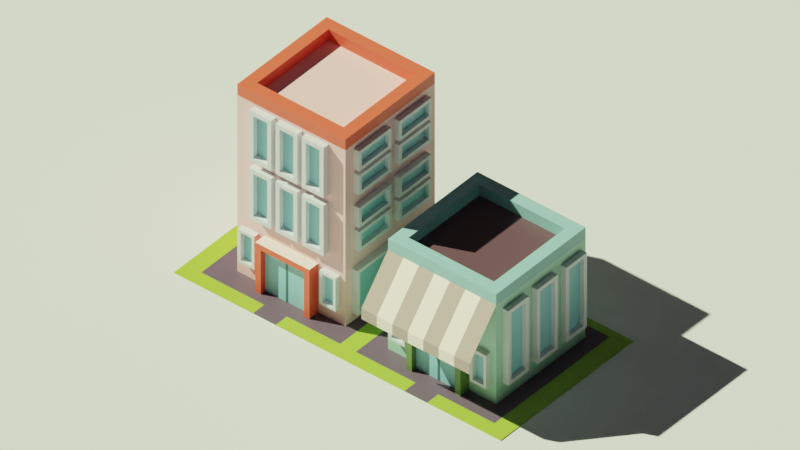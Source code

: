 # Source: Isometric_building_1.blend  (saved by Blender 3.6.13; exported with 4.5.12 LTS)
import bpy
from mathutils import Matrix  # noqa: F401  (used for matrix-valued properties, if any)

bpy.ops.wm.read_factory_settings(use_empty=True)
scene = bpy.context.scene
scene.name = 'Scene'

# ---- collections
col_building_1 = bpy.data.collections.new('Building_1'); scene.collection.children.link(col_building_1)
col_building_2 = bpy.data.collections.new('Building_2'); scene.collection.children.link(col_building_2)

# ---- materials (node trees are filled in below, after node groups)
mat_material_031 = bpy.data.materials.new('Material.031')
mat_material_032 = bpy.data.materials.new('Material.032')
mat_material_033 = bpy.data.materials.new('Material.033')
mat_material_002 = bpy.data.materials.new('Material.002')
mat_material_007 = bpy.data.materials.new('Material.007')
mat_material_008 = bpy.data.materials.new('Material.008')
mat_material_009 = bpy.data.materials.new('Material.009')
mat_material_014 = bpy.data.materials.new('Material.014')
mat_material_012 = bpy.data.materials.new('Material.012')
mat_material_013 = bpy.data.materials.new('Material.013')
mat_material_010 = bpy.data.materials.new('Material.010')
mat_material_011 = bpy.data.materials.new('Material.011')
mat_material_015 = bpy.data.materials.new('Material.015')
mat_material_016 = bpy.data.materials.new('Material.016')
mat_material_017 = bpy.data.materials.new('Material.017')
mat_material_018 = bpy.data.materials.new('Material.018')
mat_material_003 = bpy.data.materials.new('Material.003')
mat_material_005 = bpy.data.materials.new('Material.005')
mat_material_021 = bpy.data.materials.new('Material.021')
mat_material_022 = bpy.data.materials.new('Material.022')
mat_material_023 = bpy.data.materials.new('Material.023')
mat_material_026 = bpy.data.materials.new('Material.026')
mat_material_027 = bpy.data.materials.new('Material.027')
mat_material_028 = bpy.data.materials.new('Material.028')
mat_material_029 = bpy.data.materials.new('Material.029')
mat_material_030 = bpy.data.materials.new('Material.030')
mat_material_024 = bpy.data.materials.new('Material.024')
mat_material_025 = bpy.data.materials.new('Material.025')
mat_material_019 = bpy.data.materials.new('Material.019')
mat_material_020 = bpy.data.materials.new('Material.020')
mat_material_006 = bpy.data.materials.new('Material.006')
mat_material_004 = bpy.data.materials.new('Material.004')
mat_material_001 = bpy.data.materials.new('Material.001')

# ---- material node trees
mat_material_031.use_nodes = True; mat_material_031.node_tree.nodes.clear()
_N = mat_material_031.node_tree.nodes; _L = mat_material_031.node_tree.links
n0 = _N.new('ShaderNodeBsdfPrincipled'); n0.name = 'Principled BSDF'; n0.location = (10, 300)
n0.distribution = 'GGX'
n0.subsurface_method = 'RANDOM_WALK_SKIN'
n0.inputs[0].default_value = (0.05286, 0.147, 0.15, 1.0)
n0.inputs[3].default_value = 1.45
n0.inputs[27].default_value = (0.0, 0.0, 0.0, 1.0)
n0.inputs[28].default_value = 1.0
n1 = _N.new('ShaderNodeOutputMaterial'); n1.name = 'Material Output'; n1.location = (300, 300)
_L.new(n0.outputs[0], n1.inputs[0])
n1.is_active_output = True
mat_material_032.use_nodes = True; mat_material_032.node_tree.nodes.clear()
_N = mat_material_032.node_tree.nodes; _L = mat_material_032.node_tree.links
n0 = _N.new('ShaderNodeBsdfPrincipled'); n0.name = 'Principled BSDF'; n0.location = (10, 300)
n0.distribution = 'GGX'
n0.subsurface_method = 'RANDOM_WALK_SKIN'
n0.inputs[0].default_value = (0.05286, 0.147, 0.15, 1.0)
n0.inputs[3].default_value = 1.45
n0.inputs[27].default_value = (0.0, 0.0, 0.0, 1.0)
n0.inputs[28].default_value = 1.0
n1 = _N.new('ShaderNodeOutputMaterial'); n1.name = 'Material Output'; n1.location = (300, 300)
_L.new(n0.outputs[0], n1.inputs[0])
n1.is_active_output = True
mat_material_033.use_nodes = True; mat_material_033.node_tree.nodes.clear()
_N = mat_material_033.node_tree.nodes; _L = mat_material_033.node_tree.links
n0 = _N.new('ShaderNodeBsdfPrincipled'); n0.name = 'Principled BSDF'; n0.location = (10, 300)
n0.distribution = 'GGX'
n0.subsurface_method = 'RANDOM_WALK_SKIN'
n0.inputs[3].default_value = 1.45
n0.inputs[27].default_value = (0.0, 0.0, 0.0, 1.0)
n0.inputs[28].default_value = 1.0
n1 = _N.new('ShaderNodeOutputMaterial'); n1.name = 'Material Output'; n1.location = (300, 300)
_L.new(n0.outputs[0], n1.inputs[0])
n1.is_active_output = True
mat_material_002.use_nodes = True; mat_material_002.node_tree.nodes.clear()
_N = mat_material_002.node_tree.nodes; _L = mat_material_002.node_tree.links
n0 = _N.new('ShaderNodeBsdfPrincipled'); n0.name = 'Principled BSDF'; n0.location = (10, 300)
n0.distribution = 'GGX'
n0.subsurface_method = 'RANDOM_WALK_SKIN'
n0.inputs[0].default_value = (0.8228, 0.1022, 0.05951, 1.0)
n0.inputs[3].default_value = 1.45
n0.inputs[27].default_value = (0.0, 0.0, 0.0, 1.0)
n0.inputs[28].default_value = 1.0
n1 = _N.new('ShaderNodeOutputMaterial'); n1.name = 'Material Output'; n1.location = (300, 300)
_L.new(n0.outputs[0], n1.inputs[0])
n1.is_active_output = True
mat_material_007.use_nodes = True; mat_material_007.node_tree.nodes.clear()
_N = mat_material_007.node_tree.nodes; _L = mat_material_007.node_tree.links
n0 = _N.new('ShaderNodeBsdfPrincipled'); n0.name = 'Principled BSDF'; n0.location = (10, 300)
n0.distribution = 'GGX'
n0.subsurface_method = 'RANDOM_WALK_SKIN'
n0.inputs[0].default_value = (0.9301, 0.5407, 0.5606, 1.0)
n0.inputs[3].default_value = 1.45
n0.inputs[27].default_value = (0.0, 0.0, 0.0, 1.0)
n0.inputs[28].default_value = 1.0
n1 = _N.new('ShaderNodeOutputMaterial'); n1.name = 'Material Output'; n1.location = (300, 300)
_L.new(n0.outputs[0], n1.inputs[0])
n1.is_active_output = True
mat_material_008.use_nodes = True; mat_material_008.node_tree.nodes.clear()
_N = mat_material_008.node_tree.nodes; _L = mat_material_008.node_tree.links
n0 = _N.new('ShaderNodeBsdfPrincipled'); n0.name = 'Principled BSDF'; n0.location = (10, 300)
n0.distribution = 'GGX'
n0.subsurface_method = 'RANDOM_WALK_SKIN'
n0.inputs[0].default_value = (0.8228, 0.1022, 0.05951, 1.0)
n0.inputs[3].default_value = 1.45
n0.inputs[27].default_value = (0.0, 0.0, 0.0, 1.0)
n0.inputs[28].default_value = 1.0
n1 = _N.new('ShaderNodeOutputMaterial'); n1.name = 'Material Output'; n1.location = (300, 300)
_L.new(n0.outputs[0], n1.inputs[0])
n1.is_active_output = True
mat_material_009.use_nodes = True; mat_material_009.node_tree.nodes.clear()
_N = mat_material_009.node_tree.nodes; _L = mat_material_009.node_tree.links
n0 = _N.new('ShaderNodeBsdfPrincipled'); n0.name = 'Principled BSDF'; n0.location = (10, 300)
n0.distribution = 'GGX'
n0.subsurface_method = 'RANDOM_WALK_SKIN'
n0.inputs[0].default_value = (0.9301, 0.7605, 0.6724, 1.0)
n0.inputs[3].default_value = 1.45
n0.inputs[27].default_value = (0.0, 0.0, 0.0, 1.0)
n0.inputs[28].default_value = 1.0
n1 = _N.new('ShaderNodeOutputMaterial'); n1.name = 'Material Output'; n1.location = (300, 300)
_L.new(n0.outputs[0], n1.inputs[0])
n1.is_active_output = True
mat_material_014.use_nodes = True; mat_material_014.node_tree.nodes.clear()
_N = mat_material_014.node_tree.nodes; _L = mat_material_014.node_tree.links
n0 = _N.new('ShaderNodeBsdfPrincipled'); n0.name = 'Principled BSDF'; n0.location = (10, 300)
n0.distribution = 'GGX'
n0.subsurface_method = 'RANDOM_WALK_SKIN'
n0.inputs[0].default_value = (0.2705, 0.5841, 0.6654, 1.0)
n0.inputs[3].default_value = 1.45
n0.inputs[27].default_value = (0.0, 0.0, 0.0, 1.0)
n0.inputs[28].default_value = 1.0
n1 = _N.new('ShaderNodeOutputMaterial'); n1.name = 'Material Output'; n1.location = (300, 300)
_L.new(n0.outputs[0], n1.inputs[0])
n1.is_active_output = True
mat_material_012.use_nodes = True; mat_material_012.node_tree.nodes.clear()
_N = mat_material_012.node_tree.nodes; _L = mat_material_012.node_tree.links
n0 = _N.new('ShaderNodeBsdfPrincipled'); n0.name = 'Principled BSDF'; n0.location = (10, 300)
n0.distribution = 'GGX'
n0.subsurface_method = 'RANDOM_WALK_SKIN'
n0.inputs[0].default_value = (0.7157, 0.7231, 0.7913, 1.0)
n0.inputs[3].default_value = 1.45
n0.inputs[27].default_value = (0.0, 0.0, 0.0, 1.0)
n0.inputs[28].default_value = 1.0
n1 = _N.new('ShaderNodeOutputMaterial'); n1.name = 'Material Output'; n1.location = (300, 300)
_L.new(n0.outputs[0], n1.inputs[0])
n1.is_active_output = True
mat_material_013.use_nodes = True; mat_material_013.node_tree.nodes.clear()
_N = mat_material_013.node_tree.nodes; _L = mat_material_013.node_tree.links
n0 = _N.new('ShaderNodeBsdfPrincipled'); n0.name = 'Principled BSDF'; n0.location = (10, 300)
n0.distribution = 'GGX'
n0.subsurface_method = 'RANDOM_WALK_SKIN'
n0.inputs[0].default_value = (0.2705, 0.5841, 0.6654, 1.0)
n0.inputs[3].default_value = 1.45
n0.inputs[27].default_value = (0.0, 0.0, 0.0, 1.0)
n0.inputs[28].default_value = 1.0
n1 = _N.new('ShaderNodeOutputMaterial'); n1.name = 'Material Output'; n1.location = (300, 300)
_L.new(n0.outputs[0], n1.inputs[0])
n1.is_active_output = True
mat_material_010.use_nodes = True; mat_material_010.node_tree.nodes.clear()
_N = mat_material_010.node_tree.nodes; _L = mat_material_010.node_tree.links
n0 = _N.new('ShaderNodeBsdfPrincipled'); n0.name = 'Principled BSDF'; n0.location = (10, 300)
n0.distribution = 'GGX'
n0.subsurface_method = 'RANDOM_WALK_SKIN'
n0.inputs[0].default_value = (0.2705, 0.5841, 0.6654, 1.0)
n0.inputs[3].default_value = 1.45
n0.inputs[27].default_value = (0.0, 0.0, 0.0, 1.0)
n0.inputs[28].default_value = 1.0
n1 = _N.new('ShaderNodeOutputMaterial'); n1.name = 'Material Output'; n1.location = (300, 300)
_L.new(n0.outputs[0], n1.inputs[0])
n1.is_active_output = True
mat_material_011.use_nodes = True; mat_material_011.node_tree.nodes.clear()
_N = mat_material_011.node_tree.nodes; _L = mat_material_011.node_tree.links
n0 = _N.new('ShaderNodeBsdfPrincipled'); n0.name = 'Principled BSDF'; n0.location = (10, 300)
n0.distribution = 'GGX'
n0.subsurface_method = 'RANDOM_WALK_SKIN'
n0.inputs[0].default_value = (0.7157, 0.7231, 0.7913, 1.0)
n0.inputs[3].default_value = 1.45
n0.inputs[27].default_value = (0.0, 0.0, 0.0, 1.0)
n0.inputs[28].default_value = 1.0
n1 = _N.new('ShaderNodeOutputMaterial'); n1.name = 'Material Output'; n1.location = (300, 300)
_L.new(n0.outputs[0], n1.inputs[0])
n1.is_active_output = True
mat_material_015.use_nodes = True; mat_material_015.node_tree.nodes.clear()
_N = mat_material_015.node_tree.nodes; _L = mat_material_015.node_tree.links
n0 = _N.new('ShaderNodeBsdfPrincipled'); n0.name = 'Principled BSDF'; n0.location = (10, 300)
n0.distribution = 'GGX'
n0.subsurface_method = 'RANDOM_WALK_SKIN'
n0.inputs[0].default_value = (0.7157, 0.7231, 0.7913, 1.0)
n0.inputs[3].default_value = 1.45
n0.inputs[27].default_value = (0.0, 0.0, 0.0, 1.0)
n0.inputs[28].default_value = 1.0
n1 = _N.new('ShaderNodeOutputMaterial'); n1.name = 'Material Output'; n1.location = (300, 300)
_L.new(n0.outputs[0], n1.inputs[0])
n1.is_active_output = True
mat_material_016.use_nodes = True; mat_material_016.node_tree.nodes.clear()
_N = mat_material_016.node_tree.nodes; _L = mat_material_016.node_tree.links
n0 = _N.new('ShaderNodeBsdfPrincipled'); n0.name = 'Principled BSDF'; n0.location = (10, 300)
n0.distribution = 'GGX'
n0.subsurface_method = 'RANDOM_WALK_SKIN'
n0.inputs[0].default_value = (0.2705, 0.5841, 0.6654, 1.0)
n0.inputs[3].default_value = 1.45
n0.inputs[27].default_value = (0.0, 0.0, 0.0, 1.0)
n0.inputs[28].default_value = 1.0
n1 = _N.new('ShaderNodeOutputMaterial'); n1.name = 'Material Output'; n1.location = (300, 300)
_L.new(n0.outputs[0], n1.inputs[0])
n1.is_active_output = True
mat_material_017.use_nodes = True; mat_material_017.node_tree.nodes.clear()
_N = mat_material_017.node_tree.nodes; _L = mat_material_017.node_tree.links
n0 = _N.new('ShaderNodeBsdfPrincipled'); n0.name = 'Principled BSDF'; n0.location = (10, 300)
n0.distribution = 'GGX'
n0.subsurface_method = 'RANDOM_WALK_SKIN'
n0.inputs[0].default_value = (0.7157, 0.7231, 0.7913, 1.0)
n0.inputs[3].default_value = 1.45
n0.inputs[27].default_value = (0.0, 0.0, 0.0, 1.0)
n0.inputs[28].default_value = 1.0
n1 = _N.new('ShaderNodeOutputMaterial'); n1.name = 'Material Output'; n1.location = (300, 300)
_L.new(n0.outputs[0], n1.inputs[0])
n1.is_active_output = True
mat_material_018.use_nodes = True; mat_material_018.node_tree.nodes.clear()
_N = mat_material_018.node_tree.nodes; _L = mat_material_018.node_tree.links
n0 = _N.new('ShaderNodeBsdfPrincipled'); n0.name = 'Principled BSDF'; n0.location = (10, 300)
n0.distribution = 'GGX'
n0.subsurface_method = 'RANDOM_WALK_SKIN'
n0.inputs[0].default_value = (0.2705, 0.5841, 0.6654, 1.0)
n0.inputs[3].default_value = 1.45
n0.inputs[27].default_value = (0.0, 0.0, 0.0, 1.0)
n0.inputs[28].default_value = 1.0
n1 = _N.new('ShaderNodeOutputMaterial'); n1.name = 'Material Output'; n1.location = (300, 300)
_L.new(n0.outputs[0], n1.inputs[0])
n1.is_active_output = True
mat_material_003.use_nodes = True; mat_material_003.node_tree.nodes.clear()
_N = mat_material_003.node_tree.nodes; _L = mat_material_003.node_tree.links
n0 = _N.new('ShaderNodeBsdfPrincipled'); n0.name = 'Principled BSDF'; n0.location = (10, 300)
n0.distribution = 'GGX'
n0.subsurface_method = 'RANDOM_WALK_SKIN'
n0.inputs[0].default_value = (0.1195, 0.07421, 0.117, 1.0)
n0.inputs[3].default_value = 1.45
n0.inputs[27].default_value = (0.0, 0.0, 0.0, 1.0)
n0.inputs[28].default_value = 1.0
n1 = _N.new('ShaderNodeOutputMaterial'); n1.name = 'Material Output'; n1.location = (300, 300)
_L.new(n0.outputs[0], n1.inputs[0])
n1.is_active_output = True
mat_material_005.use_nodes = True; mat_material_005.node_tree.nodes.clear()
_N = mat_material_005.node_tree.nodes; _L = mat_material_005.node_tree.links
n0 = _N.new('ShaderNodeBsdfPrincipled'); n0.name = 'Principled BSDF'; n0.location = (10, 300)
n0.distribution = 'GGX'
n0.subsurface_method = 'RANDOM_WALK_SKIN'
n0.inputs[0].default_value = (0.1195, 0.07421, 0.117, 1.0)
n0.inputs[3].default_value = 1.45
n0.inputs[27].default_value = (0.0, 0.0, 0.0, 1.0)
n0.inputs[28].default_value = 1.0
n1 = _N.new('ShaderNodeOutputMaterial'); n1.name = 'Material Output'; n1.location = (300, 300)
_L.new(n0.outputs[0], n1.inputs[0])
n1.is_active_output = True
mat_material_021.use_nodes = True; mat_material_021.node_tree.nodes.clear()
_N = mat_material_021.node_tree.nodes; _L = mat_material_021.node_tree.links
n0 = _N.new('ShaderNodeBsdfPrincipled'); n0.name = 'Principled BSDF'; n0.location = (10, 300)
n0.distribution = 'GGX'
n0.subsurface_method = 'RANDOM_WALK_SKIN'
n0.inputs[0].default_value = (0.3852, 0.6724, 0.5414, 1.0)
n0.inputs[3].default_value = 1.45
n0.inputs[27].default_value = (0.0, 0.0, 0.0, 1.0)
n0.inputs[28].default_value = 1.0
n1 = _N.new('ShaderNodeOutputMaterial'); n1.name = 'Material Output'; n1.location = (300, 300)
_L.new(n0.outputs[0], n1.inputs[0])
n1.is_active_output = True
mat_material_022.use_nodes = True; mat_material_022.node_tree.nodes.clear()
_N = mat_material_022.node_tree.nodes; _L = mat_material_022.node_tree.links
n0 = _N.new('ShaderNodeBsdfPrincipled'); n0.name = 'Principled BSDF'; n0.location = (10, 300)
n0.distribution = 'GGX'
n0.subsurface_method = 'RANDOM_WALK_SKIN'
n0.inputs[0].default_value = (0.2705, 0.5149, 0.5271, 1.0)
n0.inputs[3].default_value = 1.45
n0.inputs[27].default_value = (0.0, 0.0, 0.0, 1.0)
n0.inputs[28].default_value = 1.0
n1 = _N.new('ShaderNodeOutputMaterial'); n1.name = 'Material Output'; n1.location = (300, 300)
_L.new(n0.outputs[0], n1.inputs[0])
n1.is_active_output = True
mat_material_023.use_nodes = True; mat_material_023.node_tree.nodes.clear()
_N = mat_material_023.node_tree.nodes; _L = mat_material_023.node_tree.links
n0 = _N.new('ShaderNodeBsdfPrincipled'); n0.name = 'Principled BSDF'; n0.location = (10, 300)
n0.distribution = 'GGX'
n0.subsurface_method = 'RANDOM_WALK_SKIN'
n0.inputs[0].default_value = (0.1022, 0.04519, 0.06125, 1.0)
n0.inputs[3].default_value = 1.45
n0.inputs[27].default_value = (0.0, 0.0, 0.0, 1.0)
n0.inputs[28].default_value = 1.0
n1 = _N.new('ShaderNodeOutputMaterial'); n1.name = 'Material Output'; n1.location = (300, 300)
_L.new(n0.outputs[0], n1.inputs[0])
n1.is_active_output = True
mat_material_026.use_nodes = True; mat_material_026.node_tree.nodes.clear()
_N = mat_material_026.node_tree.nodes; _L = mat_material_026.node_tree.links
n0 = _N.new('ShaderNodeBsdfPrincipled'); n0.name = 'Principled BSDF'; n0.location = (10, 300)
n0.distribution = 'GGX'
n0.subsurface_method = 'RANDOM_WALK_SKIN'
n0.inputs[0].default_value = (0.1274, 0.2159, 0.06848, 1.0)
n0.inputs[3].default_value = 1.45
n0.inputs[27].default_value = (0.0, 0.0, 0.0, 1.0)
n0.inputs[28].default_value = 1.0
n1 = _N.new('ShaderNodeOutputMaterial'); n1.name = 'Material Output'; n1.location = (300, 300)
_L.new(n0.outputs[0], n1.inputs[0])
n1.is_active_output = True
mat_material_027.use_nodes = True; mat_material_027.node_tree.nodes.clear()
_N = mat_material_027.node_tree.nodes; _L = mat_material_027.node_tree.links
n0 = _N.new('ShaderNodeBsdfPrincipled'); n0.name = 'Principled BSDF'; n0.location = (10, 300)
n0.distribution = 'GGX'
n0.subsurface_method = 'RANDOM_WALK_SKIN'
n0.inputs[0].default_value = (0.2705, 0.5841, 0.6654, 1.0)
n0.inputs[3].default_value = 1.45
n0.inputs[27].default_value = (0.0, 0.0, 0.0, 1.0)
n0.inputs[28].default_value = 1.0
n1 = _N.new('ShaderNodeOutputMaterial'); n1.name = 'Material Output'; n1.location = (300, 300)
_L.new(n0.outputs[0], n1.inputs[0])
n1.is_active_output = True
mat_material_028.use_nodes = True; mat_material_028.node_tree.nodes.clear()
_N = mat_material_028.node_tree.nodes; _L = mat_material_028.node_tree.links
n0 = _N.new('ShaderNodeBsdfPrincipled'); n0.name = 'Principled BSDF'; n0.location = (10, 300)
n0.distribution = 'GGX'
n0.subsurface_method = 'RANDOM_WALK_SKIN'
n0.inputs[0].default_value = (0.3185, 0.4969, 0.04519, 1.0)
n0.inputs[3].default_value = 1.45
n0.inputs[27].default_value = (0.0, 0.0, 0.0, 1.0)
n0.inputs[28].default_value = 1.0
n1 = _N.new('ShaderNodeOutputMaterial'); n1.name = 'Material Output'; n1.location = (300, 300)
_L.new(n0.outputs[0], n1.inputs[0])
n1.is_active_output = True
mat_material_029.use_nodes = True; mat_material_029.node_tree.nodes.clear()
_N = mat_material_029.node_tree.nodes; _L = mat_material_029.node_tree.links
n0 = _N.new('ShaderNodeBsdfPrincipled'); n0.name = 'Principled BSDF'; n0.location = (10, 300)
n0.distribution = 'GGX'
n0.subsurface_method = 'RANDOM_WALK_SKIN'
n0.inputs[0].default_value = (0.7157, 0.7231, 0.7913, 1.0)
n0.inputs[3].default_value = 1.45
n0.inputs[27].default_value = (0.0, 0.0, 0.0, 1.0)
n0.inputs[28].default_value = 1.0
n1 = _N.new('ShaderNodeOutputMaterial'); n1.name = 'Material Output'; n1.location = (300, 300)
_L.new(n0.outputs[0], n1.inputs[0])
n1.is_active_output = True
mat_material_030.use_nodes = True; mat_material_030.node_tree.nodes.clear()
_N = mat_material_030.node_tree.nodes; _L = mat_material_030.node_tree.links
n0 = _N.new('ShaderNodeBsdfPrincipled'); n0.name = 'Principled BSDF'; n0.location = (10, 300)
n0.distribution = 'GGX'
n0.subsurface_method = 'RANDOM_WALK_SKIN'
n0.inputs[0].default_value = (0.2705, 0.5841, 0.6654, 1.0)
n0.inputs[3].default_value = 1.45
n0.inputs[27].default_value = (0.0, 0.0, 0.0, 1.0)
n0.inputs[28].default_value = 1.0
n1 = _N.new('ShaderNodeOutputMaterial'); n1.name = 'Material Output'; n1.location = (300, 300)
_L.new(n0.outputs[0], n1.inputs[0])
n1.is_active_output = True
mat_material_024.use_nodes = True; mat_material_024.node_tree.nodes.clear()
_N = mat_material_024.node_tree.nodes; _L = mat_material_024.node_tree.links
n0 = _N.new('ShaderNodeBsdfPrincipled'); n0.name = 'Principled BSDF'; n0.location = (10, 300)
n0.distribution = 'GGX'
n0.subsurface_method = 'RANDOM_WALK_SKIN'
n0.inputs[0].default_value = (0.7157, 0.7231, 0.7913, 1.0)
n0.inputs[3].default_value = 1.45
n0.inputs[27].default_value = (0.0, 0.0, 0.0, 1.0)
n0.inputs[28].default_value = 1.0
n1 = _N.new('ShaderNodeOutputMaterial'); n1.name = 'Material Output'; n1.location = (300, 300)
_L.new(n0.outputs[0], n1.inputs[0])
n1.is_active_output = True
mat_material_025.use_nodes = True; mat_material_025.node_tree.nodes.clear()
_N = mat_material_025.node_tree.nodes; _L = mat_material_025.node_tree.links
n0 = _N.new('ShaderNodeBsdfPrincipled'); n0.name = 'Principled BSDF'; n0.location = (10, 300)
n0.distribution = 'GGX'
n0.subsurface_method = 'RANDOM_WALK_SKIN'
n0.inputs[0].default_value = (0.2705, 0.5841, 0.6654, 1.0)
n0.inputs[3].default_value = 1.45
n0.inputs[27].default_value = (0.0, 0.0, 0.0, 1.0)
n0.inputs[28].default_value = 1.0
n1 = _N.new('ShaderNodeOutputMaterial'); n1.name = 'Material Output'; n1.location = (300, 300)
_L.new(n0.outputs[0], n1.inputs[0])
n1.is_active_output = True
mat_material_019.use_nodes = True; mat_material_019.node_tree.nodes.clear()
_N = mat_material_019.node_tree.nodes; _L = mat_material_019.node_tree.links
n0 = _N.new('ShaderNodeBsdfPrincipled'); n0.name = 'Principled BSDF'; n0.location = (10, 300)
n0.distribution = 'GGX'
n0.subsurface_method = 'RANDOM_WALK_SKIN'
n0.inputs[0].default_value = (0.4287, 0.3095, 0.2789, 1.0)
n0.inputs[3].default_value = 1.45
n0.inputs[27].default_value = (0.0, 0.0, 0.0, 1.0)
n0.inputs[28].default_value = 1.0
n1 = _N.new('ShaderNodeOutputMaterial'); n1.name = 'Material Output'; n1.location = (300, 300)
_L.new(n0.outputs[0], n1.inputs[0])
n1.is_active_output = True
mat_material_020.use_nodes = True; mat_material_020.node_tree.nodes.clear()
_N = mat_material_020.node_tree.nodes; _L = mat_material_020.node_tree.links
n0 = _N.new('ShaderNodeBsdfPrincipled'); n0.name = 'Principled BSDF'; n0.location = (10, 300)
n0.distribution = 'GGX'
n0.subsurface_method = 'RANDOM_WALK_SKIN'
n0.inputs[0].default_value = (0.9734, 0.855, 0.7231, 1.0)
n0.inputs[3].default_value = 1.45
n0.inputs[27].default_value = (0.0, 0.0, 0.0, 1.0)
n0.inputs[28].default_value = 1.0
n1 = _N.new('ShaderNodeOutputMaterial'); n1.name = 'Material Output'; n1.location = (300, 300)
_L.new(n0.outputs[0], n1.inputs[0])
n1.is_active_output = True
mat_material_006.use_nodes = True; mat_material_006.node_tree.nodes.clear()
_N = mat_material_006.node_tree.nodes; _L = mat_material_006.node_tree.links
n0 = _N.new('ShaderNodeBsdfPrincipled'); n0.name = 'Principled BSDF'; n0.location = (10, 300)
n0.distribution = 'GGX'
n0.subsurface_method = 'RANDOM_WALK_SKIN'
n0.inputs[0].default_value = (0.1195, 0.07421, 0.117, 1.0)
n0.inputs[3].default_value = 1.45
n0.inputs[27].default_value = (0.0, 0.0, 0.0, 1.0)
n0.inputs[28].default_value = 1.0
n1 = _N.new('ShaderNodeOutputMaterial'); n1.name = 'Material Output'; n1.location = (300, 300)
_L.new(n0.outputs[0], n1.inputs[0])
n1.is_active_output = True
mat_material_004.use_nodes = True; mat_material_004.node_tree.nodes.clear()
_N = mat_material_004.node_tree.nodes; _L = mat_material_004.node_tree.links
n0 = _N.new('ShaderNodeBsdfPrincipled'); n0.name = 'Principled BSDF'; n0.location = (10, 300)
n0.distribution = 'GGX'
n0.subsurface_method = 'RANDOM_WALK_SKIN'
n0.inputs[0].default_value = (0.1195, 0.07421, 0.117, 1.0)
n0.inputs[3].default_value = 1.45
n0.inputs[27].default_value = (0.0, 0.0, 0.0, 1.0)
n0.inputs[28].default_value = 1.0
n1 = _N.new('ShaderNodeOutputMaterial'); n1.name = 'Material Output'; n1.location = (300, 300)
_L.new(n0.outputs[0], n1.inputs[0])
n1.is_active_output = True
mat_material_001.use_nodes = True; mat_material_001.node_tree.nodes.clear()
_N = mat_material_001.node_tree.nodes; _L = mat_material_001.node_tree.links
n0 = _N.new('ShaderNodeBsdfPrincipled'); n0.name = 'Principled BSDF'; n0.location = (10, 300)
n0.distribution = 'GGX'
n0.subsurface_method = 'RANDOM_WALK_SKIN'
n0.inputs[0].default_value = (0.3185, 0.4969, 0.04519, 1.0)
n0.inputs[3].default_value = 1.45
n0.inputs[27].default_value = (0.0, 0.0, 0.0, 1.0)
n0.inputs[28].default_value = 1.0
n1 = _N.new('ShaderNodeOutputMaterial'); n1.name = 'Material Output'; n1.location = (300, 300)
_L.new(n0.outputs[0], n1.inputs[0])
n1.is_active_output = True

# ---- world
world_world = bpy.data.worlds.new('World'); scene.world = world_world
world_world.use_nodes = True; world_world.node_tree.nodes.clear()
_N = world_world.node_tree.nodes; _L = world_world.node_tree.links
n0 = _N.new('ShaderNodeOutputWorld'); n0.name = 'World Output'; n0.location = (300, 300)
n1 = _N.new('ShaderNodeBackground'); n1.name = 'Background'; n1.location = (10, 300)
n1.inputs[0].default_value = (0.05088, 0.05088, 0.05088, 1.0)
_L.new(n1.outputs[0], n0.inputs[0])
n0.is_active_output = True
world_world.color = (0.05088, 0.05088, 0.05088)
world_world.use_sun_shadow = False
world_world.sun_shadow_jitter_overblur = 0.0

# ---- cameras
cam_camera = bpy.data.cameras.new('Camera')
cam_camera.type = 'ORTHO'
cam_camera.ortho_scale = 11.4

# ---- lights
light_sun_001 = bpy.data.lights.new('Sun.001', 'SUN')
light_sun_001.color = (0.8645, 1.0, 0.6464)
light_sun_001.transmission_factor = 0.0
light_sun_001.energy = 8.0

# ---- meshes
me_plane_008 = bpy.data.meshes.new('Plane.008')
me_plane_008.from_pydata([(-0.01752, -2.182e-08, -0.4992), (0.02077, -2.182e-08, -0.4992), (-0.01752, 0.7956, -0.4992), (0.02077, 0.7956, -0.4992)], [], [(0, 1, 3, 2)])
_uv = me_plane_008.uv_layers.new(name='UVMap')
_uv.uv.foreach_set('vector', [0.0, 0.0, 1.0, 0.0, 1.0, 1.0, 0.0, 1.0])
me_plane_008.materials.append(mat_material_031)
me_plane_008.update()
me_plane_009 = bpy.data.meshes.new('Plane.009')
me_plane_009.from_pydata([(-0.01752, -2.182e-08, -0.4992), (0.02077, -2.182e-08, -0.4992), (-0.01752, 0.7956, -0.4992), (0.02077, 0.7956, -0.4992)], [], [(0, 1, 3, 2)])
_uv = me_plane_009.uv_layers.new(name='UVMap')
_uv.uv.foreach_set('vector', [0.0, 0.0, 1.0, 0.0, 1.0, 1.0, 0.0, 1.0])
me_plane_009.materials.append(mat_material_032)
me_plane_009.update()
me_plane_010 = bpy.data.meshes.new('Plane.010')
me_plane_010.from_pydata([(-1.0, -1.0, 0.0), (1.0, -1.0, 0.0), (-1.0, 1.0, 0.0), (1.0, 1.0, 0.0), (-1.0, 1.0, 0.0004893), (-1.0, -1.0, 0.0004893), (1.0, -1.0, 0.0004893), (1.0, 1.0, 0.0004893)], [], [(0, 2, 3, 1), (5, 6, 7, 4), (1, 3, 7, 6), (2, 0, 5, 4), (3, 2, 4, 7), (0, 1, 6, 5)])
_uv = me_plane_010.uv_layers.new(name='UVMap')
_uv.uv.foreach_set('vector', [0.0, 0.0, 0.0, 1.0, 1.0, 1.0, 1.0, 0.0, 0.0, 0.0, 1.0, 0.0, 1.0, 1.0, 0.0, 1.0, 1.0, 0.0, 1.0, 1.0, 1.0, 1.0, 1.0, 0.0, 0.0, 1.0, 0.0, 0.0, 0.0, 0.0, 0.0, 1.0, 1.0, 1.0, 0.0, 1.0, 0.0, 1.0, 1.0, 1.0, 0.0, 0.0, 1.0, 0.0, 1.0, 0.0, 0.0, 0.0])
me_plane_010.materials.append(mat_material_033)
me_plane_010.update()
me_cube_001 = bpy.data.meshes.new('Cube.001')
me_cube_001.from_pydata([(-1.0, -1.0, 0.0), (-0.7985, -0.7985, 3.4), (-1.0, 1.0, 0.0), (-0.7985, 0.7985, 3.4), (1.0, -1.0, 0.0), (0.7985, -0.7985, 3.4), (1.0, 1.0, 0.0), (0.7985, 0.7985, 3.4), (-1.0, -1.0, 3.4), (-1.0, 1.0, 3.4), (1.0, 1.0, 3.4), (1.0, -1.0, 3.4), (-0.7985, -0.7985, 3.2), (-0.7985, 0.7985, 3.2), (0.7985, 0.7985, 3.2), (0.7985, -0.7985, 3.2), (-1.0, -1.0, 3.202), (-1.0, 1.0, 3.202), (1.0, 1.0, 3.202), (1.0, -1.0, 3.202)], [], [(16, 8, 9, 17), (17, 9, 10, 18), (18, 10, 11, 19), (19, 11, 8, 16), (2, 6, 4, 0), (5, 7, 14, 15), (1, 3, 9, 8), (3, 7, 10, 9), (7, 5, 11, 10), (5, 1, 8, 11), (14, 13, 12, 15), (3, 1, 12, 13), (1, 5, 15, 12), (7, 3, 13, 14), (4, 19, 16, 0), (6, 18, 19, 4), (2, 17, 18, 6), (0, 16, 17, 2)])
me_cube_001.polygons.foreach_set('material_index', [0, 0, 0, 0, 0, 0, 0, 0, 0, 0, 1, 0, 0, 0, 1, 1, 1, 1])
_uv = me_cube_001.uv_layers.new(name='UVMap')
_uv.uv.foreach_set('vector', [0.6104, 0.0, 0.625, 0.0, 0.625, 0.25, 0.6104, 0.25, 0.6104, 0.25, 0.625, 0.25, 0.625, 0.5, 0.6104, 0.5, 0.6104, 0.5, 0.625, 0.5, 0.625, 0.75, 0.6104, 0.75, 0.6104, 0.75, 0.625, 0.75, 0.625, 1.0, 0.6104, 1.0, 0.125, 0.5, 0.375, 0.5, 0.375, 0.75, 0.125, 0.75, 0.6502, 0.7248, 0.6502, 0.5252, 0.6502, 0.5252, 0.6502, 0.7248, 0.8498, 0.7248, 0.8498, 0.5252, 0.875, 0.5, 0.875, 0.75, 0.8498, 0.5252, 0.6502, 0.5252, 0.625, 0.5, 0.875, 0.5, 0.6502, 0.5252, 0.6502, 0.7248, 0.625, 0.75, 0.625, 0.5, 0.6502, 0.7248, 0.8498, 0.7248, 0.875, 0.75, 0.625, 0.75, 0.6502, 0.5252, 0.8498, 0.5252, 0.8498, 0.7248, 0.6502, 0.7248, 0.8498, 0.5252, 0.8498, 0.7248, 0.8498, 0.7248, 0.8498, 0.5252, 0.8498, 0.7248, 0.6502, 0.7248, 0.6502, 0.7248, 0.8498, 0.7248, 0.6502, 0.5252, 0.8498, 0.5252, 0.8498, 0.5252, 0.6502, 0.5252, 0.375, 0.75, 0.6104, 0.75, 0.6104, 1.0, 0.375, 1.0, 0.375, 0.5, 0.6104, 0.5, 0.6104, 0.75, 0.375, 0.75, 0.375, 0.25, 0.6104, 0.25, 0.6104, 0.5, 0.375, 0.5, 0.375, 0.0, 0.6104, 0.0, 0.6104, 0.25, 0.375, 0.25])
me_cube_001.materials.append(mat_material_002)
me_cube_001.materials.append(mat_material_007)
me_cube_001.update()
me_cube_002 = bpy.data.meshes.new('Cube.002')
me_cube_002.from_pydata([(-0.4, -0.1999, -0.6369), (-0.4, -0.1999, 0.1593), (-0.5, 0.0, -0.6369), (-0.5, 0.0, 0.2593), (0.4, -0.1999, -0.6369), (0.4, -0.1999, 0.1593), (0.5, 0.0, -0.6369), (0.5, 0.0, 0.2593), (-0.5, -0.1999, -0.6369), (-0.5, -0.1999, 0.2593), (0.5, -0.1999, 0.2593), (0.5, -0.1999, -0.6369), (-0.4, -0.09987, -0.6369), (-0.4, -0.09987, 0.1593), (0.4, -0.09987, 0.1593), (0.4, -0.09987, -0.6369)], [], [(8, 9, 3, 2), (2, 3, 7, 6), (6, 7, 10, 11), (5, 1, 13, 14), (15, 14, 13, 12), (7, 3, 9, 10), (0, 1, 9, 8), (5, 4, 11, 10), (4, 5, 14, 15), (1, 5, 10, 9), (1, 0, 12, 13)])
me_cube_002.polygons.foreach_set('material_index', [0, 0, 0, 0, 2, 1, 0, 0, 0, 0, 0])
_uv = me_cube_002.uv_layers.new(name='UVMap')
_uv.uv.foreach_set('vector', [0.375, 0.0, 0.625, 0.0, 0.625, 0.25, 0.375, 0.25, 0.375, 0.25, 0.625, 0.25, 0.625, 0.5, 0.375, 0.5, 0.375, 0.5, 0.625, 0.5, 0.625, 0.75, 0.375, 0.75, 0.5971, 0.775, 0.5971, 0.975, 0.5971, 0.975, 0.5971, 0.775, 0.4029, 0.775, 0.5971, 0.775, 0.5971, 0.975, 0.4029, 0.975, 0.625, 0.5, 0.875, 0.5, 0.875, 0.75, 0.625, 0.75, 0.4029, 0.975, 0.5971, 0.975, 0.625, 1.0, 0.375, 1.0, 0.5971, 0.775, 0.4029, 0.775, 0.375, 0.75, 0.625, 0.75, 0.4029, 0.775, 0.5971, 0.775, 0.5971, 0.775, 0.4029, 0.775, 0.5971, 0.975, 0.5971, 0.775, 0.625, 0.75, 0.625, 1.0, 0.5971, 0.975, 0.4029, 0.975, 0.4029, 0.975, 0.5971, 0.975])
me_cube_002.materials.append(mat_material_008)
me_cube_002.materials.append(mat_material_009)
me_cube_002.materials.append(mat_material_014)
me_cube_002.update()
me_cube_003 = bpy.data.meshes.new('Cube.003')
me_cube_003.from_pydata([(-0.3431, -0.3367, -0.8386), (-0.3431, -0.3367, 0.8386), (-0.5045, 0.00505, -1.0), (-0.5045, 0.00505, 1.0), (0.3314, -0.3367, -0.8386), (0.3314, -0.3367, 0.8386), (0.4928, 0.00505, -1.0), (0.4928, 0.00505, 1.0), (-0.5045, -0.3367, -1.0), (-0.5045, -0.3367, 1.0), (0.4928, -0.3367, 1.0), (0.4928, -0.3367, -1.0), (-0.3431, -0.07435, -0.8386), (-0.3431, -0.07435, 0.8386), (0.3314, -0.07435, 0.8386), (0.3314, -0.07435, -0.8386)], [], [(8, 9, 3, 2), (2, 3, 7, 6), (6, 7, 10, 11), (0, 4, 15, 12), (2, 6, 11, 8), (7, 3, 9, 10), (0, 1, 9, 8), (5, 4, 11, 10), (4, 0, 8, 11), (1, 5, 10, 9), (15, 14, 13, 12), (1, 0, 12, 13), (5, 1, 13, 14), (4, 5, 14, 15)])
me_cube_003.polygons.foreach_set('material_index', [0, 0, 0, 0, 0, 0, 0, 0, 0, 0, 1, 0, 0, 0])
_uv = me_cube_003.uv_layers.new(name='UVMap')
_uv.uv.foreach_set('vector', [0.375, 0.0, 0.625, 0.0, 0.625, 0.25, 0.375, 0.25, 0.375, 0.25, 0.625, 0.25, 0.625, 0.5, 0.375, 0.5, 0.375, 0.5, 0.625, 0.5, 0.625, 0.75, 0.375, 0.75, 0.3952, 0.9596, 0.3952, 0.7904, 0.3952, 0.7904, 0.3952, 0.9596, 0.125, 0.5, 0.375, 0.5, 0.375, 0.75, 0.125, 0.75, 0.625, 0.5, 0.875, 0.5, 0.875, 0.75, 0.625, 0.75, 0.3952, 0.9596, 0.6048, 0.9596, 0.625, 1.0, 0.375, 1.0, 0.6048, 0.7904, 0.3952, 0.7904, 0.375, 0.75, 0.625, 0.75, 0.3952, 0.7904, 0.3952, 0.9596, 0.375, 1.0, 0.375, 0.75, 0.6048, 0.9596, 0.6048, 0.7904, 0.625, 0.75, 0.625, 1.0, 0.3952, 0.7904, 0.6048, 0.7904, 0.6048, 0.9596, 0.3952, 0.9596, 0.6048, 0.9596, 0.3952, 0.9596, 0.3952, 0.9596, 0.6048, 0.9596, 0.6048, 0.7904, 0.6048, 0.9596, 0.6048, 0.9596, 0.6048, 0.7904, 0.3952, 0.7904, 0.6048, 0.7904, 0.6048, 0.7904, 0.3952, 0.7904])
me_cube_003.materials.append(mat_material_012)
me_cube_003.materials.append(mat_material_013)
me_cube_003.update()
me_cube_004 = bpy.data.meshes.new('Cube.004')
me_cube_004.from_pydata([(-0.3879, -0.3361, -1.47), (-0.3879, -0.3361, 0.8475), (-0.6116, -0.00408, -1.694), (-0.6116, -0.00408, 1.071), (0.3836, -0.3361, -1.47), (0.3836, -0.3361, 0.8475), (0.6072, -0.00408, -1.694), (0.6072, -0.00408, 1.071), (-0.6116, -0.3361, -1.694), (-0.6116, -0.3361, 1.071), (0.6072, -0.3361, 1.071), (0.6072, -0.3361, -1.694), (-0.3879, -0.08526, -1.47), (-0.3879, -0.08526, 0.8475), (0.3836, -0.08526, 0.8475), (0.3836, -0.08526, -1.47)], [], [(8, 9, 3, 2), (2, 3, 7, 6), (6, 7, 10, 11), (5, 1, 13, 14), (2, 6, 11, 8), (7, 3, 9, 10), (0, 1, 9, 8), (5, 4, 11, 10), (4, 0, 8, 11), (1, 5, 10, 9), (15, 14, 13, 12), (4, 5, 14, 15), (0, 4, 15, 12), (1, 0, 12, 13)])
me_cube_004.polygons.foreach_set('material_index', [1, 0, 1, 1, 1, 1, 1, 1, 1, 1, 0, 1, 1, 1])
_uv = me_cube_004.uv_layers.new(name='UVMap')
_uv.uv.foreach_set('vector', [0.375, 0.0, 0.625, 0.0, 0.625, 0.25, 0.375, 0.25, 0.375, 0.25, 0.625, 0.25, 0.625, 0.5, 0.375, 0.5, 0.375, 0.5, 0.625, 0.5, 0.625, 0.75, 0.375, 0.75, 0.6055, 0.7959, 0.6055, 0.9541, 0.6055, 0.9541, 0.6055, 0.7959, 0.125, 0.5, 0.375, 0.5, 0.375, 0.75, 0.125, 0.75, 0.625, 0.5, 0.875, 0.5, 0.875, 0.75, 0.625, 0.75, 0.3945, 0.9541, 0.6055, 0.9541, 0.625, 1.0, 0.375, 1.0, 0.6055, 0.7959, 0.3945, 0.7959, 0.375, 0.75, 0.625, 0.75, 0.3945, 0.7959, 0.3945, 0.9541, 0.375, 1.0, 0.375, 0.75, 0.6055, 0.9541, 0.6055, 0.7959, 0.625, 0.75, 0.625, 1.0, 0.3945, 0.7959, 0.6055, 0.7959, 0.6055, 0.9541, 0.3945, 0.9541, 0.3945, 0.7959, 0.6055, 0.7959, 0.6055, 0.7959, 0.3945, 0.7959, 0.3945, 0.9541, 0.3945, 0.7959, 0.3945, 0.7959, 0.3945, 0.9541, 0.6055, 0.9541, 0.3945, 0.9541, 0.3945, 0.9541, 0.6055, 0.9541])
me_cube_004.materials.append(mat_material_010)
me_cube_004.materials.append(mat_material_011)
me_cube_004.update()
me_cube_005 = bpy.data.meshes.new('Cube.005')
me_cube_005.from_pydata([(0.0, -0.3, -0.2), (0.0, -0.3, 0.2), (0.0, 0.5, -0.2), (0.0, 0.5, 0.2), (0.1059, -0.2354, -0.1354), (0.1059, -0.2354, 0.1354), (0.1059, 0.4354, -0.1354), (0.1059, 0.4354, 0.1354), (0.1059, 0.5, 0.2), (0.1059, 0.5, -0.2), (0.1059, -0.3, -0.2), (0.1059, -0.3, 0.2), (0.02578, 0.4354, 0.1354), (0.02578, 0.4354, -0.1354), (0.02578, -0.2354, -0.1354), (0.02578, -0.2354, 0.1354)], [], [(0, 1, 3, 2), (2, 3, 8, 9), (7, 5, 15, 12), (10, 11, 1, 0), (2, 9, 10, 0), (8, 3, 1, 11), (7, 6, 9, 8), (6, 4, 10, 9), (5, 7, 8, 11), (4, 5, 11, 10), (13, 12, 15, 14), (6, 7, 12, 13), (5, 4, 14, 15), (4, 6, 13, 14)])
me_cube_005.polygons.foreach_set('material_index', [0, 0, 0, 0, 0, 0, 0, 0, 0, 0, 1, 0, 0, 0])
_uv = me_cube_005.uv_layers.new(name='UVMap')
_uv.uv.foreach_set('vector', [0.375, 0.0, 0.625, 0.0, 0.625, 0.25, 0.375, 0.25, 0.375, 0.25, 0.625, 0.25, 0.625, 0.5, 0.375, 0.5, 0.5846, 0.5202, 0.5846, 0.7298, 0.5846, 0.7298, 0.5846, 0.5202, 0.375, 0.75, 0.625, 0.75, 0.625, 1.0, 0.375, 1.0, 0.125, 0.5, 0.375, 0.5, 0.375, 0.75, 0.125, 0.75, 0.625, 0.5, 0.875, 0.5, 0.875, 0.75, 0.625, 0.75, 0.5846, 0.5202, 0.4154, 0.5202, 0.375, 0.5, 0.625, 0.5, 0.4154, 0.5202, 0.4154, 0.7298, 0.375, 0.75, 0.375, 0.5, 0.5846, 0.7298, 0.5846, 0.5202, 0.625, 0.5, 0.625, 0.75, 0.4154, 0.7298, 0.5846, 0.7298, 0.625, 0.75, 0.375, 0.75, 0.4154, 0.5202, 0.5846, 0.5202, 0.5846, 0.7298, 0.4154, 0.7298, 0.4154, 0.5202, 0.5846, 0.5202, 0.5846, 0.5202, 0.4154, 0.5202, 0.5846, 0.7298, 0.4154, 0.7298, 0.4154, 0.7298, 0.5846, 0.7298, 0.4154, 0.7298, 0.4154, 0.5202, 0.4154, 0.5202, 0.4154, 0.7298])
me_cube_005.materials.append(mat_material_015)
me_cube_005.materials.append(mat_material_016)
me_cube_005.update()
me_cube_006 = bpy.data.meshes.new('Cube.006')
me_cube_006.from_pydata([(-0.001194, -1.0, -1.0), (-0.001194, -1.0, 1.0), (-0.001194, 1.0, -1.0), (-0.001194, 1.0, 1.0), (0.2574, -0.8559, -0.8559), (0.2574, -0.8559, 0.8559), (0.2574, 0.8559, -0.8559), (0.2574, 0.8559, 0.8559), (0.2574, 1.0, 1.0), (0.2574, 1.0, -1.0), (0.2574, -1.0, -1.0), (0.2574, -1.0, 1.0), (0.06081, 0.8559, 0.8559), (0.06081, 0.8559, -0.8559), (0.06081, -0.8559, -0.8559), (0.06081, -0.8559, 0.8559)], [], [(0, 1, 3, 2), (2, 3, 8, 9), (5, 4, 14, 15), (10, 11, 1, 0), (2, 9, 10, 0), (8, 3, 1, 11), (7, 6, 9, 8), (6, 4, 10, 9), (5, 7, 8, 11), (4, 5, 11, 10), (13, 12, 15, 14), (4, 6, 13, 14), (7, 5, 15, 12), (6, 7, 12, 13)])
me_cube_006.polygons.foreach_set('material_index', [0, 0, 0, 0, 0, 0, 0, 0, 0, 0, 1, 0, 0, 0])
_uv = me_cube_006.uv_layers.new(name='UVMap')
_uv.uv.foreach_set('vector', [0.375, 0.0, 0.625, 0.0, 0.625, 0.25, 0.375, 0.25, 0.375, 0.25, 0.625, 0.25, 0.625, 0.5, 0.375, 0.5, 0.607, 0.732, 0.393, 0.732, 0.393, 0.732, 0.607, 0.732, 0.375, 0.75, 0.625, 0.75, 0.625, 1.0, 0.375, 1.0, 0.125, 0.5, 0.375, 0.5, 0.375, 0.75, 0.125, 0.75, 0.625, 0.5, 0.875, 0.5, 0.875, 0.75, 0.625, 0.75, 0.607, 0.518, 0.393, 0.518, 0.375, 0.5, 0.625, 0.5, 0.393, 0.518, 0.393, 0.732, 0.375, 0.75, 0.375, 0.5, 0.607, 0.732, 0.607, 0.518, 0.625, 0.5, 0.625, 0.75, 0.393, 0.732, 0.607, 0.732, 0.625, 0.75, 0.375, 0.75, 0.393, 0.518, 0.607, 0.518, 0.607, 0.732, 0.393, 0.732, 0.393, 0.732, 0.393, 0.518, 0.393, 0.518, 0.393, 0.732, 0.607, 0.518, 0.607, 0.732, 0.607, 0.732, 0.607, 0.518, 0.393, 0.518, 0.607, 0.518, 0.607, 0.518, 0.393, 0.518])
me_cube_006.materials.append(mat_material_017)
me_cube_006.materials.append(mat_material_018)
me_cube_006.update()
me_plane_002 = bpy.data.meshes.new('Plane.002')
me_plane_002.from_pydata([(-1.0, -1.0, 0.0), (1.0, -1.0, 0.0), (-1.0, 1.0, 0.0), (1.0, 1.0, 0.0)], [], [(0, 1, 3, 2)])
_uv = me_plane_002.uv_layers.new(name='UVMap')
_uv.uv.foreach_set('vector', [0.0, 0.0, 1.0, 0.0, 1.0, 1.0, 0.0, 1.0])
me_plane_002.materials.append(mat_material_003)
me_plane_002.update()
me_plane_003 = bpy.data.meshes.new('Plane.003')
me_plane_003.from_pydata([(-0.6725, -0.8526, 0.0), (0.7275, -0.8526, 0.0), (-0.6725, -0.02416, 0.0), (0.7275, -0.02416, 0.0)], [], [(0, 1, 3, 2)])
_uv = me_plane_003.uv_layers.new(name='UVMap')
_uv.uv.foreach_set('vector', [0.0, 0.0, 1.0, 0.0, 1.0, 1.0, 0.0, 1.0])
me_plane_003.materials.append(mat_material_005)
me_plane_003.update()
me_cube_007 = bpy.data.meshes.new('Cube.007')
me_cube_007.from_pydata([(-1.0, -1.0, -1.0), (-0.7911, -0.7911, 1.0), (-1.0, 1.0, -1.0), (-0.7911, 0.7911, 1.0), (1.0, -1.0, -1.0), (0.7911, -0.7911, 1.0), (1.0, 1.0, -1.0), (0.7911, 0.7911, 1.0), (-1.0, -1.0, 1.0), (-1.0, 1.0, 1.0), (1.0, 1.0, 1.0), (1.0, -1.0, 1.0), (-0.7911, -0.7911, 0.8048), (-0.7911, 0.7911, 0.8048), (0.7911, 0.7911, 0.8048), (0.7911, -0.7911, 0.8048), (-1.0, -1.0, 0.7995), (-1.0, 1.0, 0.7995), (1.0, 1.0, 0.7995), (1.0, -1.0, 0.7995)], [], [(16, 8, 9, 17), (17, 9, 10, 18), (18, 10, 11, 19), (19, 11, 8, 16), (2, 6, 4, 0), (1, 5, 15, 12), (1, 3, 9, 8), (3, 7, 10, 9), (7, 5, 11, 10), (5, 1, 8, 11), (14, 13, 12, 15), (7, 3, 13, 14), (5, 7, 14, 15), (3, 1, 12, 13), (4, 19, 16, 0), (6, 18, 19, 4), (2, 17, 18, 6), (0, 16, 17, 2)])
me_cube_007.polygons.foreach_set('material_index', [1, 1, 1, 1, 0, 1, 1, 1, 1, 1, 2, 1, 1, 1, 0, 0, 0, 0])
_uv = me_cube_007.uv_layers.new(name='UVMap')
_uv.uv.foreach_set('vector', [0.5999, 0.0, 0.625, 0.0, 0.625, 0.25, 0.5999, 0.25, 0.5999, 0.25, 0.625, 0.25, 0.625, 0.5, 0.5999, 0.5, 0.5999, 0.5, 0.625, 0.5, 0.625, 0.75, 0.5999, 0.75, 0.5999, 0.75, 0.625, 0.75, 0.625, 1.0, 0.5999, 1.0, 0.125, 0.5, 0.375, 0.5, 0.375, 0.75, 0.125, 0.75, 0.8489, 0.7239, 0.6511, 0.7239, 0.6511, 0.7239, 0.8489, 0.7239, 0.8489, 0.7239, 0.8489, 0.5261, 0.875, 0.5, 0.875, 0.75, 0.8489, 0.5261, 0.6511, 0.5261, 0.625, 0.5, 0.875, 0.5, 0.6511, 0.5261, 0.6511, 0.7239, 0.625, 0.75, 0.625, 0.5, 0.6511, 0.7239, 0.8489, 0.7239, 0.875, 0.75, 0.625, 0.75, 0.6511, 0.5261, 0.8489, 0.5261, 0.8489, 0.7239, 0.6511, 0.7239, 0.6511, 0.5261, 0.8489, 0.5261, 0.8489, 0.5261, 0.6511, 0.5261, 0.6511, 0.7239, 0.6511, 0.5261, 0.6511, 0.5261, 0.6511, 0.7239, 0.8489, 0.5261, 0.8489, 0.7239, 0.8489, 0.7239, 0.8489, 0.5261, 0.375, 0.75, 0.5999, 0.75, 0.5999, 1.0, 0.375, 1.0, 0.375, 0.5, 0.5999, 0.5, 0.5999, 0.75, 0.375, 0.75, 0.375, 0.25, 0.5999, 0.25, 0.5999, 0.5, 0.375, 0.5, 0.375, 0.0, 0.5999, 0.0, 0.5999, 0.25, 0.375, 0.25])
me_cube_007.materials.append(mat_material_021)
me_cube_007.materials.append(mat_material_022)
me_cube_007.materials.append(mat_material_023)
me_cube_007.update()
me_cube_008 = bpy.data.meshes.new('Cube.008')
me_cube_008.from_pydata([(-0.4, -0.1999, -0.6369), (-0.4, -0.1999, 0.1593), (-0.5, 0.0, -0.6369), (-0.5, 0.0, 0.2593), (0.4, -0.1999, -0.6369), (0.4, -0.1999, 0.1593), (0.5, 0.0, -0.6369), (0.5, 0.0, 0.2593), (-0.5, -0.1999, -0.6369), (-0.5, -0.1999, 0.2593), (0.5, -0.1999, 0.2593), (0.5, -0.1999, -0.6369), (-0.4, -0.09987, -0.6369), (-0.4, -0.09987, 0.1593), (0.4, -0.09987, 0.1593), (0.4, -0.09987, -0.6369)], [], [(8, 9, 3, 2), (2, 3, 7, 6), (6, 7, 10, 11), (5, 1, 13, 14), (15, 14, 13, 12), (7, 3, 9, 10), (0, 1, 9, 8), (5, 4, 11, 10), (4, 5, 14, 15), (1, 5, 10, 9), (1, 0, 12, 13)])
me_cube_008.polygons.foreach_set('material_index', [0, 0, 0, 0, 1, 2, 0, 0, 0, 0, 0])
_uv = me_cube_008.uv_layers.new(name='UVMap')
_uv.uv.foreach_set('vector', [0.375, 0.0, 0.625, 0.0, 0.625, 0.25, 0.375, 0.25, 0.375, 0.25, 0.625, 0.25, 0.625, 0.5, 0.375, 0.5, 0.375, 0.5, 0.625, 0.5, 0.625, 0.75, 0.375, 0.75, 0.5971, 0.775, 0.5971, 0.975, 0.5971, 0.975, 0.5971, 0.775, 0.4029, 0.775, 0.5971, 0.775, 0.5971, 0.975, 0.4029, 0.975, 0.625, 0.5, 0.875, 0.5, 0.875, 0.75, 0.625, 0.75, 0.4029, 0.975, 0.5971, 0.975, 0.625, 1.0, 0.375, 1.0, 0.5971, 0.775, 0.4029, 0.775, 0.375, 0.75, 0.625, 0.75, 0.4029, 0.775, 0.5971, 0.775, 0.5971, 0.775, 0.4029, 0.775, 0.5971, 0.975, 0.5971, 0.775, 0.625, 0.75, 0.625, 1.0, 0.5971, 0.975, 0.4029, 0.975, 0.4029, 0.975, 0.5971, 0.975])
me_cube_008.materials.append(mat_material_026)
me_cube_008.materials.append(mat_material_027)
me_cube_008.materials.append(mat_material_028)
me_cube_008.update()
me_cube_009 = bpy.data.meshes.new('Cube.009')
me_cube_009.from_pydata([(-0.3431, -0.3367, -0.8386), (-0.3431, -0.3367, 0.8386), (-0.5045, 0.00505, -1.0), (-0.5045, 0.00505, 1.0), (0.3314, -0.3367, -0.8386), (0.3314, -0.3367, 0.8386), (0.4928, 0.00505, -1.0), (0.4928, 0.00505, 1.0), (-0.5045, -0.3367, -1.0), (-0.5045, -0.3367, 1.0), (0.4928, -0.3367, 1.0), (0.4928, -0.3367, -1.0), (-0.3431, -0.07435, -0.8386), (-0.3431, -0.07435, 0.8386), (0.3314, -0.07435, 0.8386), (0.3314, -0.07435, -0.8386)], [], [(8, 9, 3, 2), (2, 3, 7, 6), (6, 7, 10, 11), (0, 4, 15, 12), (2, 6, 11, 8), (7, 3, 9, 10), (0, 1, 9, 8), (5, 4, 11, 10), (4, 0, 8, 11), (1, 5, 10, 9), (15, 14, 13, 12), (1, 0, 12, 13), (5, 1, 13, 14), (4, 5, 14, 15)])
me_cube_009.polygons.foreach_set('material_index', [0, 0, 0, 0, 0, 0, 0, 0, 0, 0, 1, 0, 0, 0])
_uv = me_cube_009.uv_layers.new(name='UVMap')
_uv.uv.foreach_set('vector', [0.375, 0.0, 0.625, 0.0, 0.625, 0.25, 0.375, 0.25, 0.375, 0.25, 0.625, 0.25, 0.625, 0.5, 0.375, 0.5, 0.375, 0.5, 0.625, 0.5, 0.625, 0.75, 0.375, 0.75, 0.3952, 0.9596, 0.3952, 0.7904, 0.3952, 0.7904, 0.3952, 0.9596, 0.125, 0.5, 0.375, 0.5, 0.375, 0.75, 0.125, 0.75, 0.625, 0.5, 0.875, 0.5, 0.875, 0.75, 0.625, 0.75, 0.3952, 0.9596, 0.6048, 0.9596, 0.625, 1.0, 0.375, 1.0, 0.6048, 0.7904, 0.3952, 0.7904, 0.375, 0.75, 0.625, 0.75, 0.3952, 0.7904, 0.3952, 0.9596, 0.375, 1.0, 0.375, 0.75, 0.6048, 0.9596, 0.6048, 0.7904, 0.625, 0.75, 0.625, 1.0, 0.3952, 0.7904, 0.6048, 0.7904, 0.6048, 0.9596, 0.3952, 0.9596, 0.6048, 0.9596, 0.3952, 0.9596, 0.3952, 0.9596, 0.6048, 0.9596, 0.6048, 0.7904, 0.6048, 0.9596, 0.6048, 0.9596, 0.6048, 0.7904, 0.3952, 0.7904, 0.6048, 0.7904, 0.6048, 0.7904, 0.3952, 0.7904])
me_cube_009.materials.append(mat_material_029)
me_cube_009.materials.append(mat_material_030)
me_cube_009.update()
me_cube_010 = bpy.data.meshes.new('Cube.010')
me_cube_010.from_pydata([(0.0005882, -0.2917, -0.7082), (0.0005882, -0.2917, 0.6415), (0.0005882, 0.1696, -0.7082), (0.0005882, 0.1696, 0.6415), (0.1026, -0.2273, -0.6439), (0.1026, -0.2273, 0.5772), (0.1026, 0.1053, -0.6439), (0.1026, 0.1053, 0.5772), (0.1026, 0.1696, 0.6415), (0.1026, 0.1696, -0.7082), (0.1026, -0.2917, -0.7082), (0.1026, -0.2917, 0.6415), (0.02615, 0.1053, 0.5772), (0.02615, 0.1053, -0.6439), (0.02615, -0.2273, -0.6439), (0.02615, -0.2273, 0.5772)], [], [(0, 1, 3, 2), (2, 3, 8, 9), (7, 5, 15, 12), (10, 11, 1, 0), (2, 9, 10, 0), (8, 3, 1, 11), (7, 6, 9, 8), (6, 4, 10, 9), (5, 7, 8, 11), (4, 5, 11, 10), (13, 12, 15, 14), (6, 7, 12, 13), (5, 4, 14, 15), (4, 6, 13, 14)])
me_cube_010.polygons.foreach_set('material_index', [0, 0, 0, 0, 0, 0, 0, 0, 0, 0, 1, 0, 0, 0])
_uv = me_cube_010.uv_layers.new(name='UVMap')
_uv.uv.foreach_set('vector', [0.375, 0.0, 0.625, 0.0, 0.625, 0.25, 0.375, 0.25, 0.375, 0.25, 0.625, 0.25, 0.625, 0.5, 0.375, 0.5, 0.6131, 0.5349, 0.6131, 0.7151, 0.6131, 0.7151, 0.6131, 0.5349, 0.375, 0.75, 0.625, 0.75, 0.625, 1.0, 0.375, 1.0, 0.125, 0.5, 0.375, 0.5, 0.375, 0.75, 0.125, 0.75, 0.625, 0.5, 0.875, 0.5, 0.875, 0.75, 0.625, 0.75, 0.6131, 0.5349, 0.3869, 0.5349, 0.375, 0.5, 0.625, 0.5, 0.3869, 0.5349, 0.3869, 0.7151, 0.375, 0.75, 0.375, 0.5, 0.6131, 0.7151, 0.6131, 0.5349, 0.625, 0.5, 0.625, 0.75, 0.3869, 0.7151, 0.6131, 0.7151, 0.625, 0.75, 0.375, 0.75, 0.3869, 0.5349, 0.6131, 0.5349, 0.6131, 0.7151, 0.3869, 0.7151, 0.3869, 0.5349, 0.6131, 0.5349, 0.6131, 0.5349, 0.3869, 0.5349, 0.6131, 0.7151, 0.3869, 0.7151, 0.3869, 0.7151, 0.6131, 0.7151, 0.3869, 0.7151, 0.3869, 0.5349, 0.3869, 0.5349, 0.3869, 0.7151])
me_cube_010.materials.append(mat_material_024)
me_cube_010.materials.append(mat_material_025)
me_cube_010.update()
me_plane = bpy.data.meshes.new('Plane')
me_plane.from_pydata([(-1.0, 0.4051, 1.1), (1.0, 0.4051, 1.1), (-1.0, 1.0, 1.8), (1.0, 1.0, 1.8), (-1.0, 0.4052, 0.9025), (1.0, 0.4052, 0.9025), (-0.7143, 0.4051, 1.1), (-0.4286, 0.4051, 1.1), (-0.1429, 0.4051, 1.1), (0.1429, 0.4051, 1.1), (0.4286, 0.4051, 1.1), (0.7143, 0.4051, 1.1), (0.7143, 1.0, 1.8), (0.4286, 1.0, 1.8), (0.1429, 1.0, 1.8), (-0.1429, 1.0, 1.8), (-0.4286, 1.0, 1.8), (-0.7143, 1.0, 1.8), (-0.7143, 0.4052, 0.9025), (-0.4286, 0.4052, 0.9025), (-0.1429, 0.4052, 0.9025), (0.1429, 0.4052, 0.9025), (0.4286, 0.4052, 0.9025), (0.7143, 0.4052, 0.9025)], [], [(11, 1, 3, 12), (6, 0, 4, 18), (1, 11, 23, 5), (11, 10, 22, 23), (10, 9, 21, 22), (9, 8, 20, 21), (8, 7, 19, 20), (7, 6, 18, 19), (0, 6, 17, 2), (6, 7, 16, 17), (7, 8, 15, 16), (8, 9, 14, 15), (9, 10, 13, 14), (10, 11, 12, 13)])
me_plane.polygons.foreach_set('material_index', [0, 0, 0, 1, 0, 1, 0, 1, 0, 1, 0, 1, 0, 1])
_uv = me_plane.uv_layers.new(name='UVMap')
_uv.uv.foreach_set('vector', [0.8571, 0.0, 1.0, 0.0, 1.0, 1.0, 0.8571, 1.0, 0.1429, 0.0, 0.0, 0.0, 0.0, 0.0, 0.1429, 0.0, 1.0, 0.0, 0.8571, 0.0, 0.8571, 0.0, 1.0, 0.0, 0.8571, 0.0, 0.7143, 0.0, 0.7143, 0.0, 0.8571, 0.0, 0.7143, 0.0, 0.5714, 0.0, 0.5714, 0.0, 0.7143, 0.0, 0.5714, 0.0, 0.4286, 0.0, 0.4286, 0.0, 0.5714, 0.0, 0.4286, 0.0, 0.2857, 0.0, 0.2857, 0.0, 0.4286, 0.0, 0.2857, 0.0, 0.1429, 0.0, 0.1429, 0.0, 0.2857, 0.0, 0.0, 0.0, 0.1429, 0.0, 0.1429, 1.0, 0.0, 1.0, 0.1429, 0.0, 0.2857, 0.0, 0.2857, 1.0, 0.1429, 1.0, 0.2857, 0.0, 0.4286, 0.0, 0.4286, 1.0, 0.2857, 1.0, 0.4286, 0.0, 0.5714, 0.0, 0.5714, 1.0, 0.4286, 1.0, 0.5714, 0.0, 0.7143, 0.0, 0.7143, 1.0, 0.5714, 1.0, 0.7143, 0.0, 0.8571, 0.0, 0.8571, 1.0, 0.7143, 1.0])
me_plane.materials.append(mat_material_019)
me_plane.materials.append(mat_material_020)
me_plane.update()
me_plane_001 = bpy.data.meshes.new('Plane.001')
me_plane_001.from_pydata([(-1.0, -1.0, 0.0), (1.0, -1.0, 0.0), (-1.0, 1.0, 0.0), (1.0, 1.0, 0.0)], [], [(0, 1, 3, 2)])
_uv = me_plane_001.uv_layers.new(name='UVMap')
_uv.uv.foreach_set('vector', [0.0, 0.0, 1.0, 0.0, 1.0, 1.0, 0.0, 1.0])
me_plane_001.materials.append(mat_material_006)
me_plane_001.update()
me_plane_005 = bpy.data.meshes.new('Plane.005')
me_plane_005.from_pydata([(-0.6725, -0.8526, 0.0), (0.7275, -0.8526, 0.0), (-0.6725, -0.02416, 0.0), (0.7275, -0.02416, 0.0)], [], [(0, 1, 3, 2)])
_uv = me_plane_005.uv_layers.new(name='UVMap')
_uv.uv.foreach_set('vector', [0.0, 0.0, 1.0, 0.0, 1.0, 1.0, 0.0, 1.0])
me_plane_005.materials.append(mat_material_004)
me_plane_005.update()
me_plane_006 = bpy.data.meshes.new('Plane.006')
me_plane_006.from_pydata([(-1.0, -1.0, 0.0), (1.0, -1.0, 0.0), (-1.0, 1.0, 0.0), (1.0, 1.0, 0.0)], [], [(0, 1, 3, 2)])
_uv = me_plane_006.uv_layers.new(name='UVMap')
_uv.uv.foreach_set('vector', [0.0, 0.0, 1.0, 0.0, 1.0, 1.0, 0.0, 1.0])
me_plane_006.update()
me_plane_007 = bpy.data.meshes.new('Plane.007')
me_plane_007.from_pydata([(-1.677, -1.6, 0.0), (4.369, -1.6, 0.0), (-1.677, 1.363, 0.0), (4.369, 1.363, 0.0), (-1.677, 1.363, -0.02), (-1.677, -1.6, -0.02), (4.369, -1.6, -0.02), (4.369, 1.363, -0.02), (-0.2101, -1.6, 0.0), (-0.2101, 1.363, 0.0), (-0.2101, -1.6, -0.02), (-0.2101, 1.363, -0.02), (0.2113, -1.6, 0.0), (0.2113, -1.6, -0.02), (0.2113, 1.363, 0.0), (0.2113, 1.363, -0.02), (2.591, -1.6, 0.0), (2.591, -1.6, -0.02), (2.591, 1.363, 0.0), (2.591, 1.363, -0.02), (3.011, -1.6, 0.0), (3.011, -1.6, -0.02), (3.011, 1.363, 0.0), (3.011, 1.363, -0.02), (-1.677, 1.219, 0.0), (4.369, 1.219, 0.0), (-1.677, 1.219, -0.02), (4.369, 1.219, -0.02), (-0.2101, 1.219, -0.02), (-0.2101, 1.219, 0.0), (0.2113, 1.219, -0.02), (0.2113, 1.219, 0.0), (2.591, 1.219, -0.02), (2.591, 1.219, 0.0), (3.011, 1.219, -0.02), (3.011, 1.219, 0.0), (-1.677, -1.355, 0.0), (-1.677, -1.355, -0.02), (-0.2101, -1.355, 0.0), (0.2113, -1.355, 0.0), (2.591, -1.355, 0.0), (3.011, -1.355, 0.0), (4.369, -1.355, 0.0), (4.369, -1.355, -0.02), (-0.2101, -1.355, -0.02), (0.2113, -1.355, -0.02), (2.591, -1.355, -0.02), (3.011, -1.355, -0.02), (-1.375, 1.363, 0.0), (-1.375, 1.363, -0.02), (-1.375, -1.6, 0.0), (-1.375, -1.6, -0.02), (-1.375, 1.219, 0.0), (-1.375, 1.219, -0.02), (-1.375, -1.355, -0.02), (-1.375, -1.355, 0.0), (1.196, 1.363, 0.0), (1.196, 1.363, -0.02), (1.196, -1.6, 0.0), (1.196, -1.6, -0.02), (1.196, 1.219, 0.0), (1.196, 1.219, -0.02), (1.196, -1.355, -0.02), (1.196, -1.355, 0.0), (1.483, -1.6, 0.0), (1.483, -1.6, -0.02), (1.483, 1.219, 0.0), (1.483, -1.355, 0.0), (1.483, 1.363, 0.0), (1.483, 1.363, -0.02), (1.483, 1.219, -0.02), (1.483, -1.355, -0.02), (4.052, -1.6, 0.0), (4.052, -1.6, -0.02), (4.052, 1.363, 0.0), (4.052, 1.363, -0.02), (4.052, 1.219, -0.02), (4.052, 1.219, 0.0), (4.052, -1.355, 0.0), (4.052, -1.355, -0.02)], [], [(77, 74, 3, 25), (76, 27, 7, 75), (48, 2, 4, 49), (72, 1, 6, 73), (25, 3, 7, 27), (36, 0, 5, 37), (50, 8, 10, 51), (14, 9, 11, 15), (53, 28, 11, 49), (52, 48, 9, 29), (56, 14, 15, 57), (8, 12, 13, 10), (28, 30, 15, 11), (29, 9, 14, 31), (22, 18, 19, 23), (64, 16, 17, 65), (70, 32, 19, 69), (66, 68, 18, 33), (74, 22, 23, 75), (16, 20, 21, 17), (32, 34, 23, 19), (33, 18, 22, 35), (46, 47, 34, 32), (71, 46, 32, 70), (44, 45, 30, 28), (54, 44, 28, 53), (2, 24, 26, 4), (42, 25, 27, 43), (79, 43, 27, 76), (78, 77, 25, 42), (72, 78, 42, 1), (73, 6, 43, 79), (1, 42, 43, 6), (51, 10, 44, 54), (50, 55, 38, 8), (10, 13, 45, 44), (65, 17, 46, 71), (64, 67, 40, 16), (17, 21, 47, 46), (24, 36, 37, 26), (0, 36, 55, 50), (5, 51, 54, 37), (37, 54, 53, 26), (36, 24, 52, 55), (24, 2, 48, 52), (26, 53, 49, 4), (0, 50, 51, 5), (9, 48, 49, 11), (12, 39, 63, 58), (13, 59, 62, 45), (45, 62, 61, 30), (31, 14, 56, 60), (30, 61, 57, 15), (12, 58, 59, 13), (68, 56, 57, 69), (18, 68, 69, 19), (58, 63, 67, 64), (59, 65, 71, 62), (62, 71, 70, 61), (63, 60, 66, 67), (60, 56, 68, 66), (61, 70, 69, 57), (58, 64, 65, 59), (21, 73, 79, 47), (20, 41, 78, 72), (47, 79, 76, 34), (3, 74, 75, 7), (20, 72, 73, 21), (34, 76, 75, 23), (35, 22, 74, 77)])
_uv = me_plane_007.uv_layers.new(name='UVMap')
_uv.uv.foreach_set('vector', [0.9476, 0.9513, 0.9476, 1.0, 1.0, 1.0, 1.0, 0.9513, 0.9476, 0.9513, 1.0, 0.9513, 1.0, 1.0, 0.9476, 1.0, 0.04988, 1.0, 0.0, 1.0, 0.0, 1.0, 0.04988, 1.0, 0.9476, 0.0, 1.0, 0.0, 1.0, 0.0, 0.9476, 0.0, 1.0, 0.9513, 1.0, 1.0, 1.0, 1.0, 1.0, 0.9513, 0.0, 0.08261, 0.0, 0.0, 0.0, 0.0, 0.0, 0.08261, 0.04988, 0.0, 0.2426, 0.0, 0.2426, 0.0, 0.04988, 0.0, 0.3123, 1.0, 0.2426, 1.0, 0.2426, 1.0, 0.3123, 1.0, 0.04988, 0.9513, 0.2426, 0.9513, 0.2426, 1.0, 0.04988, 1.0, 0.04988, 0.9513, 0.04988, 1.0, 0.2426, 1.0, 0.2426, 0.9513, 0.4751, 1.0, 0.3123, 1.0, 0.3123, 1.0, 0.4751, 1.0, 0.2426, 0.0, 0.3123, 0.0, 0.3123, 0.0, 0.2426, 0.0, 0.2426, 0.9513, 0.3123, 0.9513, 0.3123, 1.0, 0.2426, 1.0, 0.2426, 0.9513, 0.2426, 1.0, 0.3123, 1.0, 0.3123, 0.9513, 0.7754, 1.0, 0.706, 1.0, 0.706, 1.0, 0.7754, 1.0, 0.5226, 0.0, 0.706, 0.0, 0.706, 0.0, 0.5226, 0.0, 0.5226, 0.9513, 0.706, 0.9513, 0.706, 1.0, 0.5226, 1.0, 0.5226, 0.9513, 0.5226, 1.0, 0.706, 1.0, 0.706, 0.9513, 0.9476, 1.0, 0.7754, 1.0, 0.7754, 1.0, 0.9476, 1.0, 0.706, 0.0, 0.7754, 0.0, 0.7754, 0.0, 0.706, 0.0, 0.706, 0.9513, 0.7754, 0.9513, 0.7754, 1.0, 0.706, 1.0, 0.706, 0.9513, 0.706, 1.0, 0.7754, 1.0, 0.7754, 0.9513, 0.706, 0.08261, 0.7754, 0.08261, 0.7754, 0.9513, 0.706, 0.9513, 0.5226, 0.08261, 0.706, 0.08261, 0.706, 0.9513, 0.5226, 0.9513, 0.2426, 0.08261, 0.3123, 0.08261, 0.3123, 0.9513, 0.2426, 0.9513, 0.04988, 0.08261, 0.2426, 0.08261, 0.2426, 0.9513, 0.04988, 0.9513, 0.0, 1.0, 0.0, 0.9513, 0.0, 0.9513, 0.0, 1.0, 1.0, 0.08261, 1.0, 0.9513, 1.0, 0.9513, 1.0, 0.08261, 0.9476, 0.08261, 1.0, 0.08261, 1.0, 0.9513, 0.9476, 0.9513, 0.9476, 0.08261, 0.9476, 0.9513, 1.0, 0.9513, 1.0, 0.08261, 0.9476, 0.0, 0.9476, 0.08261, 1.0, 0.08261, 1.0, 0.0, 0.9476, 0.0, 1.0, 0.0, 1.0, 0.08261, 0.9476, 0.08261, 1.0, 0.0, 1.0, 0.08261, 1.0, 0.08261, 1.0, 0.0, 0.04988, 0.0, 0.2426, 0.0, 0.2426, 0.08261, 0.04988, 0.08261, 0.04988, 0.0, 0.04988, 0.08261, 0.2426, 0.08261, 0.2426, 0.0, 0.2426, 0.0, 0.3123, 0.0, 0.3123, 0.08261, 0.2426, 0.08261, 0.5226, 0.0, 0.706, 0.0, 0.706, 0.08261, 0.5226, 0.08261, 0.5226, 0.0, 0.5226, 0.08261, 0.706, 0.08261, 0.706, 0.0, 0.706, 0.0, 0.7754, 0.0, 0.7754, 0.08261, 0.706, 0.08261, 0.0, 0.9513, 0.0, 0.08261, 0.0, 0.08261, 0.0, 0.9513, 0.0, 0.0, 0.0, 0.08261, 0.04988, 0.08261, 0.04988, 0.0, 0.0, 0.0, 0.04988, 0.0, 0.04988, 0.08261, 0.0, 0.08261, 0.0, 0.08261, 0.04988, 0.08261, 0.04988, 0.9513, 0.0, 0.9513, 0.0, 0.08261, 0.0, 0.9513, 0.04988, 0.9513, 0.04988, 0.08261, 0.0, 0.9513, 0.0, 1.0, 0.04988, 1.0, 0.04988, 0.9513, 0.0, 0.9513, 0.04988, 0.9513, 0.04988, 1.0, 0.0, 1.0, 0.0, 0.0, 0.04988, 0.0, 0.04988, 0.0, 0.0, 0.0, 0.2426, 1.0, 0.04988, 1.0, 0.04988, 1.0, 0.2426, 1.0, 0.3123, 0.0, 0.3123, 0.08261, 0.4751, 0.08261, 0.4751, 0.0, 0.3123, 0.0, 0.4751, 0.0, 0.4751, 0.08261, 0.3123, 0.08261, 0.3123, 0.08261, 0.4751, 0.08261, 0.4751, 0.9513, 0.3123, 0.9513, 0.3123, 0.9513, 0.3123, 1.0, 0.4751, 1.0, 0.4751, 0.9513, 0.3123, 0.9513, 0.4751, 0.9513, 0.4751, 1.0, 0.3123, 1.0, 0.3123, 0.0, 0.4751, 0.0, 0.4751, 0.0, 0.3123, 0.0, 0.5226, 1.0, 0.4751, 1.0, 0.4751, 1.0, 0.5226, 1.0, 0.706, 1.0, 0.5226, 1.0, 0.5226, 1.0, 0.706, 1.0, 0.4751, 0.0, 0.4751, 0.08261, 0.5226, 0.08261, 0.5226, 0.0, 0.4751, 0.0, 0.5226, 0.0, 0.5226, 0.08261, 0.4751, 0.08261, 0.4751, 0.08261, 0.5226, 0.08261, 0.5226, 0.9513, 0.4751, 0.9513, 0.4751, 0.08261, 0.4751, 0.9513, 0.5226, 0.9513, 0.5226, 0.08261, 0.4751, 0.9513, 0.4751, 1.0, 0.5226, 1.0, 0.5226, 0.9513, 0.4751, 0.9513, 0.5226, 0.9513, 0.5226, 1.0, 0.4751, 1.0, 0.4751, 0.0, 0.5226, 0.0, 0.5226, 0.0, 0.4751, 0.0, 0.7754, 0.0, 0.9476, 0.0, 0.9476, 0.08261, 0.7754, 0.08261, 0.7754, 0.0, 0.7754, 0.08261, 0.9476, 0.08261, 0.9476, 0.0, 0.7754, 0.08261, 0.9476, 0.08261, 0.9476, 0.9513, 0.7754, 0.9513, 1.0, 1.0, 0.9476, 1.0, 0.9476, 1.0, 1.0, 1.0, 0.7754, 0.0, 0.9476, 0.0, 0.9476, 0.0, 0.7754, 0.0, 0.7754, 0.9513, 0.9476, 0.9513, 0.9476, 1.0, 0.7754, 1.0, 0.7754, 0.9513, 0.7754, 1.0, 0.9476, 1.0, 0.9476, 0.9513])
me_plane_007.materials.append(mat_material_001)
me_plane_007.update()

# ---- objects
ob_plane_005 = bpy.data.objects.new('Plane.005', me_plane_008)
ob_plane_006 = bpy.data.objects.new('Plane.006', me_plane_009)
ob_plane_007 = bpy.data.objects.new('Plane.007', me_plane_010)
ob_camera = bpy.data.objects.new('Camera', cam_camera)
ob_sun = bpy.data.objects.new('Sun', light_sun_001)
ob_base_building = bpy.data.objects.new('Base_building', me_cube_001)
ob_door = bpy.data.objects.new('Door', me_cube_002)
ob_window_1s = bpy.data.objects.new('Window_1s', me_cube_003)
ob_windows_2s = bpy.data.objects.new('windows_2s', me_cube_004)
ob_windows_3s = bpy.data.objects.new('Windows_3s', me_cube_005)
ob_windows_4s = bpy.data.objects.new('Windows_4s', me_cube_006)
ob_plane_2_001 = bpy.data.objects.new('Plane_2.001', me_plane_002)
ob_plane_001 = bpy.data.objects.new('Plane.001', me_plane_003)
ob_base = bpy.data.objects.new('Base', me_cube_007)
ob_door_001 = bpy.data.objects.new('Door.001', me_cube_008)
ob_windows_2_1s = bpy.data.objects.new('Windows_2_1s', me_cube_009)
ob_cube = bpy.data.objects.new('Cube', me_cube_010)
ob_plane = bpy.data.objects.new('Plane', me_plane)
ob_plane_2 = bpy.data.objects.new('Plane_2', me_plane_001)
ob_plane_002 = bpy.data.objects.new('Plane.002', me_plane_005)
ob_plane_003 = bpy.data.objects.new('Plane.003', me_plane_006)
ob_plane_004 = bpy.data.objects.new('Plane.004', me_plane_007)

# ---- transforms, parenting, visibility, modifiers, constraints
ob_plane_005.location = (-0.0002078, -1.602, 0.0002042)
ob_plane_005.rotation_euler = (1.571, -0.0, 0.0)
ob_plane_006.location = (2.806, -1.602, 0.0002042)
ob_plane_006.rotation_euler = (1.571, -0.0, 0.0)
ob_plane_007.location = (0.0, 0.0, -0.01151)
ob_plane_007.scale = (-20.91, -20.91, -20.91)
ob_camera.location = (6.223, -6.093, 7.595)
ob_camera.rotation_euler = (0.9006, -5.039e-07, 0.6912)
ob_camera.hide_select = True
ob_sun.location = (-7.689, -4.017, 10.12)
ob_sun.rotation_euler = (0.1505, -0.8709, 0.1892)
ob_base_building.location = (0.0, 0.0, 0.0)
ob_door.location = (-0.001582, -1.0, 0.6364)
ob_window_1s.location = (0.7524, -1.0, 0.5796)
ob_window_1s.scale = (0.3015, 0.3015, 0.3015)
_m = ob_window_1s.modifiers.new('Array', 'ARRAY')
_m.relative_offset_displace = (-5.0, 0.0, 0.0)
ob_windows_2s.location = (-0.4835, -1.0, 2.799)
ob_windows_2s.scale = (0.3312, 0.3312, 0.3312)
_m = ob_windows_2s.modifiers.new('Array', 'ARRAY')
_m.relative_offset_displace = (0.0, 0.0, -1.15)
_m = ob_windows_2s.modifiers.new('Array.001', 'ARRAY')
_m.count = 3
_m.relative_offset_displace = (1.2, 0.0, 0.0)
ob_windows_3s.location = (1.0, -0.5385, 2.927)
ob_windows_3s.scale = (0.9, 0.9, 0.9)
_m = ob_windows_3s.modifiers.new('Array', 'ARRAY')
_m.relative_offset_displace = (0.0, 1.25, 0.0)
_m = ob_windows_3s.modifiers.new('Array.001', 'ARRAY')
_m.relative_offset_displace = (0.0, 0.0, -1.2)
_m = ob_windows_3s.modifiers.new('Array.002', 'ARRAY')
_m.relative_offset_displace = (0.0, 0.0, -1.3)
ob_windows_4s.location = (1.0, -0.4501, 0.5608)
ob_windows_4s.scale = (0.404, 0.404, 0.404)
_m = ob_windows_4s.modifiers.new('Array', 'ARRAY')
_m.relative_offset_displace = (0.0, 1.12, 0.0)
ob_plane_2_001.location = (-0.08786, -0.07055, 0.0)
ob_plane_2_001.scale = (1.284, 1.284, 1.284)
ob_plane_001.location = (-0.007828, -1.348, 0.0001607)
ob_plane_001.scale = (0.3, 0.3, 0.3)
ob_base.location = (2.791, -0.005105, 0.9971)
ob_door_001.location = (2.79, -1.0, 0.6364)
ob_windows_2_1s.location = (3.536, -1.0, 0.5796)
ob_windows_2_1s.scale = (0.3015, 0.3015, 0.3015)
_m = ob_windows_2_1s.modifiers.new('Array', 'ARRAY')
_m.relative_offset_displace = (-5.0, 0.0, 0.0)
ob_cube.location = (3.792, -0.5616, 1.003)
_m = ob_cube.modifiers.new('Array', 'ARRAY')
_m.count = 3
_m.relative_offset_displace = (0.0, 1.4, 0.0)
ob_plane.location = (2.792, -2.005, 0.0)
ob_plane_2.location = (2.766, -0.07055, 0.0)
ob_plane_2.scale = (1.284, 1.284, 1.284)
ob_plane_002.location = (2.791, -1.348, 0.0001607)
ob_plane_002.scale = (0.3, 0.3, 0.3)
ob_plane_003.location = (0.0, 0.0, 0.0)
ob_plane_004.location = (0.0, 0.0, 0.0)

# ---- collection membership
scene.collection.objects.link(ob_plane_005)
scene.collection.objects.link(ob_plane_006)
scene.collection.objects.link(ob_plane_007)
scene.collection.objects.link(ob_camera)
scene.collection.objects.link(ob_sun)
col_building_1.objects.link(ob_base_building)
col_building_1.objects.link(ob_door)
col_building_1.objects.link(ob_window_1s)
col_building_1.objects.link(ob_windows_2s)
col_building_1.objects.link(ob_windows_3s)
col_building_1.objects.link(ob_windows_4s)
col_building_1.objects.link(ob_plane_2_001)
col_building_1.objects.link(ob_plane_001)
col_building_2.objects.link(ob_base)
col_building_2.objects.link(ob_door_001)
col_building_2.objects.link(ob_windows_2_1s)
col_building_2.objects.link(ob_cube)
col_building_2.objects.link(ob_plane)
col_building_2.objects.link(ob_plane_2)
col_building_2.objects.link(ob_plane_002)
col_building_2.objects.link(ob_plane_003)
col_building_2.objects.link(ob_plane_004)

# ---- scene / render settings (as saved in the file)
scene.camera = ob_camera
scene.frame_start = 1; scene.frame_end = 250; scene.frame_set(0)
scene.render.engine = 'CYCLES'
scene.cycles.sampling_pattern = 'TABULATED_SOBOL'
scene.view_settings.view_transform = 'Filmic'
bpy.context.view_layer.update()
